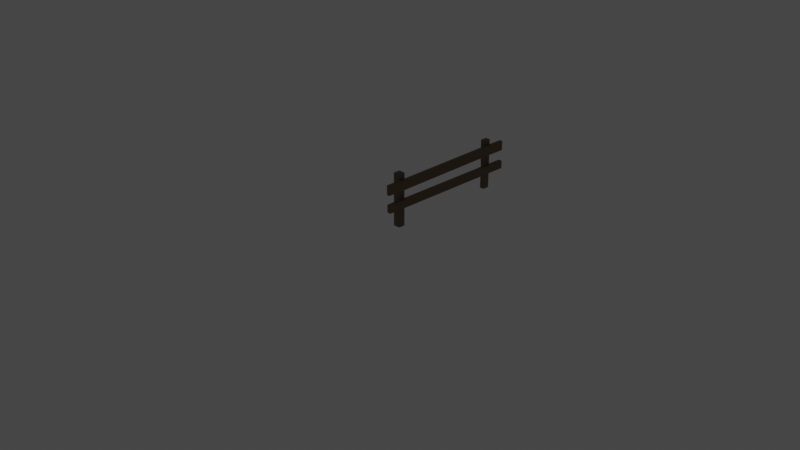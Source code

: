 # Source: objects.blend  (saved by Blender 2.80.75; exported with 4.5.12 LTS)
import bpy
from mathutils import Matrix  # noqa: F401  (used for matrix-valued properties, if any)

bpy.ops.wm.read_factory_settings(use_empty=True)
scene = bpy.context.scene
scene.name = 'Scene'

# ---- collections
col_collection = bpy.data.collections.new('Collection'); scene.collection.children.link(col_collection)
col_slime = bpy.data.collections.new('Slime'); scene.collection.children.link(col_slime)
col_neko = bpy.data.collections.new('Neko'); scene.collection.children.link(col_neko)
col_trees = bpy.data.collections.new('Trees'); scene.collection.children.link(col_trees)
col_heart = bpy.data.collections.new('Heart'); scene.collection.children.link(col_heart)
col_fence = bpy.data.collections.new('Fence'); scene.collection.children.link(col_fence)

# ---- materials (node trees are filled in below, after node groups)
mat_material_002 = bpy.data.materials.new('Material.002')
mat_material_002.use_transparent_shadow = False
mat_material_003 = bpy.data.materials.new('Material.003')
mat_material_003.use_transparent_shadow = False
mat_material = bpy.data.materials.new('Material')
mat_material.surface_render_method = 'BLENDED'
mat_material.blend_method = 'BLEND'
mat_material.alpha_threshold = 0.0
mat_material.use_transparent_shadow = False
mat_material.line_color = (0.0, 0.0, 0.0, 1.0)
mat_cat = bpy.data.materials.new('Cat')
mat_cat.use_transparent_shadow = False
mat_catears = bpy.data.materials.new('CatEars')
mat_catears.use_transparent_shadow = False
mat_cateyes = bpy.data.materials.new('CatEyes')
mat_cateyes.use_transparent_shadow = False
mat_spruce = bpy.data.materials.new('Spruce')
mat_spruce.use_transparent_shadow = False
mat_sprucewood = bpy.data.materials.new('SpruceWood')
mat_sprucewood.use_transparent_shadow = False
mat_heart = bpy.data.materials.new('Heart')
mat_heart.surface_render_method = 'BLENDED'
mat_heart.blend_method = 'BLEND'
mat_heart.use_transparent_shadow = False
mat_fence = bpy.data.materials.new('Fence')
mat_fence.use_transparent_shadow = False

# ---- material node trees
mat_material_002.use_nodes = True; mat_material_002.node_tree.nodes.clear()
_N = mat_material_002.node_tree.nodes; _L = mat_material_002.node_tree.links
n0 = _N.new('ShaderNodeOutputMaterial'); n0.name = 'Material Output'; n0.location = (300, 300)
n1 = _N.new('ShaderNodeBsdfPrincipled'); n1.name = 'Principled BSDF'; n1.location = (10, 300)
n1.distribution = 'GGX'
n1.subsurface_method = 'BURLEY'
n1.inputs[0].default_value = (0.0, 0.1523, 0.0008848, 1.0)
n1.inputs[3].default_value = 1.45
n1.inputs[27].default_value = (0.0, 0.0, 0.0, 1.0)
n1.inputs[28].default_value = 1.0
_L.new(n1.outputs[0], n0.inputs[0])
n0.is_active_output = True
mat_material_003.use_nodes = True; mat_material_003.node_tree.nodes.clear()
_N = mat_material_003.node_tree.nodes; _L = mat_material_003.node_tree.links
n0 = _N.new('ShaderNodeOutputMaterial'); n0.name = 'Material Output'; n0.location = (300, 300)
n1 = _N.new('ShaderNodeBsdfPrincipled'); n1.name = 'Principled BSDF'; n1.location = (10, 300)
n1.distribution = 'GGX'
n1.subsurface_method = 'BURLEY'
n1.inputs[0].default_value = (0.0, 0.0, 0.0, 1.0)
n1.inputs[3].default_value = 1.45
n1.inputs[27].default_value = (0.0, 0.0, 0.0, 1.0)
n1.inputs[28].default_value = 1.0
_L.new(n1.outputs[0], n0.inputs[0])
n0.is_active_output = True
mat_material.use_nodes = True; mat_material.node_tree.nodes.clear()
_N = mat_material.node_tree.nodes; _L = mat_material.node_tree.links
n0 = _N.new('ShaderNodeOutputMaterial'); n0.name = 'Material Output'; n0.location = (300, 300)
n1 = _N.new('ShaderNodeBsdfPrincipled'); n1.name = 'Principled BSDF'; n1.location = (10, 300)
n1.distribution = 'GGX'
n1.subsurface_method = 'BURLEY'
n1.inputs[0].default_value = (0.03369, 0.477, 0.02133, 1.0)
n1.inputs[2].default_value = 0.4
n1.inputs[3].default_value = 1.45
n1.inputs[4].default_value = 0.32
n1.inputs[27].default_value = (0.0, 0.0, 0.0, 1.0)
n1.inputs[28].default_value = 1.0
_L.new(n1.outputs[0], n0.inputs[0])
n0.is_active_output = True
mat_cat.use_nodes = True; mat_cat.node_tree.nodes.clear()
_N = mat_cat.node_tree.nodes; _L = mat_cat.node_tree.links
n0 = _N.new('ShaderNodeOutputMaterial'); n0.name = 'Material Output'; n0.location = (300, 300)
n1 = _N.new('ShaderNodeBsdfPrincipled'); n1.name = 'Principled BSDF'; n1.location = (10, 300)
n1.distribution = 'GGX'
n1.subsurface_method = 'BURLEY'
n1.inputs[0].default_value = (1.0, 1.0, 1.0, 1.0)
n1.inputs[3].default_value = 1.45
n1.inputs[27].default_value = (0.0, 0.0, 0.0, 1.0)
n1.inputs[28].default_value = 1.0
_L.new(n1.outputs[0], n0.inputs[0])
n0.is_active_output = True
mat_catears.use_nodes = True; mat_catears.node_tree.nodes.clear()
_N = mat_catears.node_tree.nodes; _L = mat_catears.node_tree.links
n0 = _N.new('ShaderNodeOutputMaterial'); n0.name = 'Material Output'; n0.location = (300, 300)
n1 = _N.new('ShaderNodeBsdfPrincipled'); n1.name = 'Principled BSDF'; n1.location = (10, 300)
n1.distribution = 'GGX'
n1.subsurface_method = 'BURLEY'
n1.inputs[0].default_value = (0.7388, 0.05864, 0.8, 1.0)
n1.inputs[3].default_value = 1.45
n1.inputs[27].default_value = (0.0, 0.0, 0.0, 1.0)
n1.inputs[28].default_value = 1.0
_L.new(n1.outputs[0], n0.inputs[0])
n0.is_active_output = True
mat_cateyes.use_nodes = True; mat_cateyes.node_tree.nodes.clear()
_N = mat_cateyes.node_tree.nodes; _L = mat_cateyes.node_tree.links
n0 = _N.new('ShaderNodeOutputMaterial'); n0.name = 'Material Output'; n0.location = (300, 300)
n1 = _N.new('ShaderNodeBsdfPrincipled'); n1.name = 'Principled BSDF'; n1.location = (10, 300)
n1.distribution = 'GGX'
n1.subsurface_method = 'BURLEY'
n1.inputs[0].default_value = (0.002776, 0.001151, 0.04696, 1.0)
n1.inputs[3].default_value = 1.45
n1.inputs[27].default_value = (0.0, 0.0, 0.0, 1.0)
n1.inputs[28].default_value = 1.0
_L.new(n1.outputs[0], n0.inputs[0])
n0.is_active_output = True
mat_spruce.use_nodes = True; mat_spruce.node_tree.nodes.clear()
_N = mat_spruce.node_tree.nodes; _L = mat_spruce.node_tree.links
n0 = _N.new('ShaderNodeOutputMaterial'); n0.name = 'Material Output'; n0.location = (300, 300)
n1 = _N.new('ShaderNodeBsdfPrincipled'); n1.name = 'Principled BSDF'; n1.location = (10, 300)
n1.distribution = 'GGX'
n1.subsurface_method = 'BURLEY'
n1.inputs[0].default_value = (0.04598, 0.2019, 0.03456, 1.0)
n1.inputs[3].default_value = 1.45
n1.inputs[27].default_value = (0.0, 0.0, 0.0, 1.0)
n1.inputs[28].default_value = 1.0
_L.new(n1.outputs[0], n0.inputs[0])
n0.is_active_output = True
mat_sprucewood.use_nodes = True; mat_sprucewood.node_tree.nodes.clear()
_N = mat_sprucewood.node_tree.nodes; _L = mat_sprucewood.node_tree.links
n0 = _N.new('ShaderNodeOutputMaterial'); n0.name = 'Material Output'; n0.location = (300, 300)
n1 = _N.new('ShaderNodeBsdfPrincipled'); n1.name = 'Principled BSDF'; n1.location = (10, 300)
n1.distribution = 'GGX'
n1.subsurface_method = 'BURLEY'
n1.inputs[0].default_value = (0.06372, 0.03229, 0.008748, 1.0)
n1.inputs[3].default_value = 1.45
n1.inputs[27].default_value = (0.0, 0.0, 0.0, 1.0)
n1.inputs[28].default_value = 1.0
_L.new(n1.outputs[0], n0.inputs[0])
n0.is_active_output = True
mat_heart.use_nodes = True; mat_heart.node_tree.nodes.clear()
_N = mat_heart.node_tree.nodes; _L = mat_heart.node_tree.links
n0 = _N.new('ShaderNodeOutputMaterial'); n0.name = 'Material Output'; n0.location = (300, 300)
n1 = _N.new('ShaderNodeBsdfPrincipled'); n1.name = 'Principled BSDF'; n1.location = (10, 300)
n1.distribution = 'GGX'
n1.subsurface_method = 'BURLEY'
n1.inputs[0].default_value = (0.8, 0.0, 0.01682, 1.0)
n1.inputs[1].default_value = 0.5
n1.inputs[3].default_value = 1.45
n1.inputs[4].default_value = 0.8
n1.inputs[27].default_value = (0.0, 0.0, 0.0, 1.0)
n1.inputs[28].default_value = 1.0
_L.new(n1.outputs[0], n0.inputs[0])
n0.is_active_output = True
mat_fence.use_nodes = True; mat_fence.node_tree.nodes.clear()
_N = mat_fence.node_tree.nodes; _L = mat_fence.node_tree.links
n0 = _N.new('ShaderNodeOutputMaterial'); n0.name = 'Material Output'; n0.location = (300, 300)
n1 = _N.new('ShaderNodeBsdfPrincipled'); n1.name = 'Principled BSDF'; n1.location = (10, 300)
n1.distribution = 'GGX'
n1.subsurface_method = 'BURLEY'
n1.inputs[0].default_value = (0.1789, 0.115, 0.06426, 1.0)
n1.inputs[3].default_value = 1.45
n1.inputs[27].default_value = (0.0, 0.0, 0.0, 1.0)
n1.inputs[28].default_value = 1.0
_L.new(n1.outputs[0], n0.inputs[0])
n0.is_active_output = True

# ---- world
world_world = bpy.data.worlds.new('World'); scene.world = world_world
world_world.use_nodes = True; world_world.node_tree.nodes.clear()
_N = world_world.node_tree.nodes; _L = world_world.node_tree.links
n0 = _N.new('ShaderNodeOutputWorld'); n0.name = 'World Output'; n0.location = (300, 300)
n1 = _N.new('ShaderNodeBackground'); n1.name = 'Background'; n1.location = (10, 300)
n1.inputs[0].default_value = (0.05088, 0.05088, 0.05088, 1.0)
_L.new(n1.outputs[0], n0.inputs[0])
n0.is_active_output = True
world_world.color = (0.05088, 0.05088, 0.05088)
world_world.use_sun_shadow = False
world_world.sun_shadow_jitter_overblur = 0.0

# ---- cameras
cam_camera = bpy.data.cameras.new('Camera')
cam_camera.clip_end = 100.0
cam_camera.ortho_scale = 7.314

# ---- lights
light_light = bpy.data.lights.new('Light', 'POINT')
light_light.transmission_factor = 0.0
light_light.energy = 1000.0
light_light.shadow_soft_size = 0.1
light_light.shadow_maximum_resolution = 0.006
light_light.use_absolute_resolution = True

# ---- meshes
me_cube_001 = bpy.data.meshes.new('Cube.001')
me_cube_001.from_pydata([(0.08, 0.08, 0.08), (0.08, 0.08, -0.08), (0.08, -0.08, 0.08), (0.08, -0.08, -0.08), (-0.08, 0.08, 0.08), (-0.08, 0.08, -0.08), (-0.08, -0.08, 0.08), (-0.08, -0.08, -0.08), (0.08, 0.08, 0.0), (0.08, -0.08, 0.0), (0.08, 0.0, 0.08), (0.08, 0.0, -0.08), (0.08, 0.0, 0.0), (0.08, -0.04, 0.08), (0.08, 0.08, 0.04), (0.08, -0.08, 0.04), (0.08, 0.04, 0.08), (0.08, -0.04, 0.0), (0.08, 0.04, 0.0), (0.08, 0.0, 0.04), (0.08, 0.04, 0.04), (0.08, -0.04, 0.04), (0.08, 0.08, 0.02), (0.08, -0.08, 0.02), (0.08, -0.06, 0.0), (0.08, 0.02, 0.0), (0.08, 0.0, 0.02), (0.08, -0.02, 0.0), (0.08, 0.06, 0.0), (0.08, 0.02, 0.04), (0.08, 0.06, 0.04), (0.08, 0.04, 0.02), (0.08, -0.06, 0.04), (0.08, -0.02, 0.04), (0.08, -0.04, 0.02), (0.08, -0.02, 0.02), (0.08, -0.06, 0.02), (0.08, 0.06, 0.02), (0.08, 0.02, 0.02)], [], [(0, 4, 6, 2, 13, 10, 16), (3, 9, 23, 15, 2, 6, 7), (7, 6, 4, 5), (5, 1, 11, 3, 7), (21, 13, 2, 15, 32), (5, 4, 0, 14, 22, 8, 1), (11, 12, 27, 17, 24, 9, 3), (1, 8, 28, 18, 25, 12, 11), (20, 16, 10, 19, 29), (38, 29, 19, 26), (37, 30, 20, 31), (14, 0, 16, 20, 30), (36, 32, 15, 23), (35, 33, 21, 34), (19, 10, 13, 21, 33), (27, 35, 34, 17), (12, 26, 35, 27), (26, 19, 33, 35), (24, 36, 23, 9), (17, 34, 36, 24), (34, 21, 32, 36), (28, 37, 31, 18), (8, 22, 37, 28), (22, 14, 30, 37), (25, 38, 26, 12), (18, 31, 38, 25), (31, 20, 29, 38)])
me_cube_001.polygons.foreach_set('material_index', [0, 0, 0, 0, 0, 0, 0, 0, 0, 0, 1, 0, 0, 1, 0, 1, 0, 0, 0, 1, 1, 1, 0, 0, 0, 1, 1])
_uv = me_cube_001.uv_layers.new(name='UVMap')
_uv.uv.foreach_set('vector', [0.375, 0.0, 0.625, 0.0, 0.625, 0.25, 0.375, 0.25, 0.375, 0.1875, 0.375, 0.125, 0.375, 0.0625, 0.375, 0.25, 0.5, 0.25, 0.5312, 0.25, 0.5625, 0.25, 0.625, 0.25, 0.625, 0.5, 0.375, 0.5, 0.375, 0.5, 0.625, 0.5, 0.625, 0.75, 0.375, 0.75, 0.375, 0.75, 0.625, 0.75, 0.625, 0.875, 0.625, 1.0, 0.375, 1.0, 0.3125, 0.6875, 0.375, 0.6875, 0.375, 0.75, 0.3125, 0.75, 0.3125, 0.7188, 0.625, 0.5, 0.875, 0.5, 0.875, 0.75, 0.8125, 0.75, 0.7812, 0.75, 0.75, 0.75, 0.625, 0.75, 0.125, 0.625, 0.25, 0.625, 0.25, 0.6562, 0.25, 0.6875, 0.25, 0.7188, 0.25, 0.75, 0.125, 0.75, 0.125, 0.5, 0.25, 0.5, 0.25, 0.5312, 0.25, 0.5625, 0.25, 0.5938, 0.25, 0.625, 0.125, 0.625, 0.3125, 0.5625, 0.375, 0.5625, 0.375, 0.625, 0.3125, 0.625, 0.3125, 0.5938, 0.2812, 0.5938, 0.3125, 0.5938, 0.3125, 0.625, 0.2812, 0.625, 0.2812, 0.5312, 0.3125, 0.5312, 0.3125, 0.5625, 0.2812, 0.5625, 0.3125, 0.5, 0.375, 0.5, 0.375, 0.5625, 0.3125, 0.5625, 0.3125, 0.5312, 0.2812, 0.7188, 0.3125, 0.7188, 0.3125, 0.75, 0.2812, 0.75, 0.2812, 0.6562, 0.3125, 0.6562, 0.3125, 0.6875, 0.2812, 0.6875, 0.3125, 0.625, 0.375, 0.625, 0.375, 0.6875, 0.3125, 0.6875, 0.3125, 0.6562, 0.25, 0.6562, 0.2812, 0.6562, 0.2812, 0.6875, 0.25, 0.6875, 0.25, 0.625, 0.2812, 0.625, 0.2812, 0.6562, 0.25, 0.6562, 0.2812, 0.625, 0.3125, 0.625, 0.3125, 0.6562, 0.2812, 0.6562, 0.25, 0.7188, 0.2812, 0.7188, 0.2812, 0.75, 0.25, 0.75, 0.25, 0.6875, 0.2812, 0.6875, 0.2812, 0.7188, 0.25, 0.7188, 0.2812, 0.6875, 0.3125, 0.6875, 0.3125, 0.7188, 0.2812, 0.7188, 0.25, 0.5312, 0.2812, 0.5312, 0.2812, 0.5625, 0.25, 0.5625, 0.25, 0.5, 0.2812, 0.5, 0.2812, 0.5312, 0.25, 0.5312, 0.2812, 0.5, 0.3125, 0.5, 0.3125, 0.5312, 0.2812, 0.5312, 0.25, 0.5938, 0.2812, 0.5938, 0.2812, 0.625, 0.25, 0.625, 0.25, 0.5625, 0.2812, 0.5625, 0.2812, 0.5938, 0.25, 0.5938, 0.2812, 0.5625, 0.3125, 0.5625, 0.3125, 0.5938, 0.2812, 0.5938])
me_cube_001.materials.append(mat_material_002)
me_cube_001.materials.append(mat_material_003)
me_cube_001.use_remesh_preserve_volume = False
me_cube_001.use_remesh_preserve_attributes = False
me_cube_001.use_mirror_vertex_groups = False
me_cube_001.update()
me_cube = bpy.data.meshes.new('Cube')
me_cube.from_pydata([(0.1, 0.1, 0.1), (0.1, 0.1, -0.1), (0.1, -0.1, 0.1), (0.1, -0.1, -0.1), (-0.1, 0.1, 0.1), (-0.1, 0.1, -0.1), (-0.1, -0.1, 0.1), (-0.1, -0.1, -0.1)], [], [(0, 4, 6, 2), (3, 2, 6, 7), (7, 6, 4, 5), (5, 1, 3, 7), (1, 0, 2, 3), (5, 4, 0, 1)])
_uv = me_cube.uv_layers.new(name='UVMap')
_uv.uv.foreach_set('vector', [0.375, 0.0, 0.625, 0.0, 0.625, 0.25, 0.375, 0.25, 0.375, 0.25, 0.625, 0.25, 0.625, 0.5, 0.375, 0.5, 0.375, 0.5, 0.625, 0.5, 0.625, 0.75, 0.375, 0.75, 0.375, 0.75, 0.625, 0.75, 0.625, 1.0, 0.375, 1.0, 0.125, 0.5, 0.375, 0.5, 0.375, 0.75, 0.125, 0.75, 0.625, 0.5, 0.875, 0.5, 0.875, 0.75, 0.625, 0.75])
me_cube.materials.append(mat_material)
me_cube.use_remesh_preserve_volume = False
me_cube.use_remesh_preserve_attributes = False
me_cube.use_mirror_vertex_groups = False
me_cube.update()
me_cube_002 = bpy.data.meshes.new('Cube.002')
me_cube_002.from_pydata([(-0.2, -0.2, 0.0), (-0.2, -0.2, 0.3567), (-0.2, 0.0, 0.0), (-0.2, 0.0, 0.3567), (0.2, -0.2, 0.0), (0.2, -0.2, 0.3567), (0.2, 0.0, 0.0), (0.2, 0.0, 0.3567), (-0.2, -0.17, 0.0), (-0.2, -0.1712, 0.3567), (0.2, -0.17, 0.0), (0.2, -0.1697, 0.3567), (-0.2, -0.04253, 0.3567), (0.2, -0.04253, 0.0), (-0.2, -0.04253, 0.0), (0.2, -0.04318, 0.3567), (-0.2, -0.2, 0.2531), (-0.2, 0.0, 0.2531), (0.2, 0.0, 0.2531), (0.2, -0.2, 0.2531), (0.2, -0.17, 0.2531), (-0.2, -0.17, 0.2531), (0.2, -0.04253, 0.2531), (-0.2, -0.04253, 0.2531), (-0.2, 0.0, 0.1487), (0.2, 0.0, 0.1487), (0.2, -0.2, 0.1487), (0.2, -0.17, 0.1487), (-0.2, -0.17, 0.1487), (0.2, -0.04253, 0.1487), (-0.2, -0.04253, 0.1487), (-0.2, -0.2, 0.1487), (0.06, 0.0, 0.0), (0.06, 0.0, 0.3567), (0.06, -0.2, 0.0), (0.09002, -0.2, 0.3567), (0.07013, -0.1712, 0.3567), (0.06, -0.17, 0.0), (0.06, -0.04253, 0.0), (0.09002, -0.04293, 0.3567), (0.06, -0.2, 0.2531), (0.06, 0.0, 0.2531), (0.06, 0.0, 0.1487), (0.06, -0.2, 0.1487), (-0.2, -0.07102, 0.0), (0.2, -0.07182, 0.3567), (-0.2, -0.07128, 0.3567), (0.2, -0.07102, 0.0), (-0.2, -0.07102, 0.2531), (0.2, -0.07102, 0.2531), (0.2, -0.07102, 0.1487), (-0.2, -0.07102, 0.1487), (0.06, -0.07102, 0.0), (0.07013, -0.07168, 0.3567), (0.2, -0.1213, 0.4659), (0.2, -0.1212, 0.4358), (-0.451, 0.0, 0.164), (-0.451, 0.0, 0.01535), (-0.451, -0.04253, 0.01535), (-0.451, -0.04253, 0.164), (-0.7112, 0.0, 0.1487), (-0.7112, 0.0, 0.0), (-0.7112, -0.04253, 0.0), (-0.7112, -0.04253, 0.1487), (-0.9044, 0.0, 0.1989), (-0.9044, 0.0, 0.05025), (-0.9044, -0.04253, 0.05025), (-0.9044, -0.04253, 0.1989)], [], [(23, 12, 3, 17), (41, 33, 7, 18), (20, 11, 5, 19), (40, 35, 1, 16), (37, 10, 4, 34), (36, 9, 1, 35), (53, 46, 9, 36), (52, 47, 10, 37), (49, 45, 11, 20), (16, 1, 9, 21), (18, 7, 15, 22), (32, 6, 13, 38), (33, 3, 12, 39), (48, 46, 12, 23), (51, 48, 23, 30), (25, 18, 22, 29), (31, 16, 21, 28), (50, 49, 20, 27), (43, 40, 16, 31), (27, 20, 19, 26), (42, 41, 18, 25), (30, 23, 17, 24), (14, 30, 59, 58), (32, 42, 25, 6), (10, 27, 26, 4), (34, 43, 31, 0), (47, 50, 27, 10), (0, 31, 28, 8), (6, 25, 29, 13), (44, 51, 30, 14), (4, 26, 43, 34), (2, 24, 42, 32), (24, 17, 41, 42), (26, 19, 40, 43), (7, 33, 39, 15), (2, 32, 38, 14), (44, 52, 37, 8), (45, 53, 36, 11), (11, 36, 35, 5), (8, 37, 34, 0), (19, 5, 35, 40), (17, 3, 33, 41), (15, 39, 53, 45), (14, 38, 52, 44), (8, 28, 51, 44), (13, 29, 50, 47), (29, 22, 49, 50), (28, 21, 48, 51), (21, 9, 46, 48), (22, 15, 45, 49), (38, 13, 47, 52), (39, 12, 46, 53), (11, 45, 55), (15, 39, 54), (54, 5, 35), (55, 11, 5, 54), (15, 54, 55, 45), (53, 54, 39), (36, 54, 53), (36, 54, 35), (58, 59, 63, 62), (24, 2, 57, 56), (30, 24, 56, 59), (2, 14, 58, 57), (63, 60, 64, 67), (56, 57, 61, 60), (59, 56, 60, 63), (57, 58, 62, 61), (66, 67, 64, 65), (61, 62, 66, 65), (62, 63, 67, 66), (60, 61, 65, 64)])
me_cube_002.polygons.foreach_set('material_index', [0, 0, 0, 0, 0, 0, 0, 0, 0, 0, 0, 0, 0, 0, 0, 0, 0, 2, 0, 0, 0, 0, 0, 0, 0, 0, 0, 0, 0, 0, 0, 0, 0, 0, 0, 0, 0, 0, 0, 0, 0, 0, 0, 0, 0, 0, 0, 0, 0, 0, 0, 0, 1, 0, 0, 0, 0, 0, 0, 0, 0, 0, 0, 0, 0, 0, 0, 0, 0, 0, 0, 0])
_uv = me_cube_002.uv_layers.new(name='UVMap')
_uv.uv.foreach_set('vector', [0.575, 0.1968, 0.625, 0.1968, 0.625, 0.25, 0.575, 0.25, 0.575, 0.4125, 0.625, 0.4125, 0.625, 0.5, 0.575, 0.5, 0.575, 0.7125, 0.625, 0.7125, 0.625, 0.75, 0.575, 0.75, 0.575, 0.8375, 0.625, 0.8375, 0.625, 1.0, 0.575, 1.0, 0.2875, 0.7125, 0.375, 0.7125, 0.375, 0.75, 0.2875, 0.75, 0.7125, 0.7125, 0.875, 0.7125, 0.875, 0.75, 0.7125, 0.75, 0.7125, 0.5888, 0.875, 0.5888, 0.875, 0.7125, 0.7125, 0.7125, 0.2875, 0.5888, 0.375, 0.5888, 0.375, 0.7125, 0.2875, 0.7125, 0.575, 0.5888, 0.625, 0.5888, 0.625, 0.7125, 0.575, 0.7125, 0.575, 0.0, 0.625, 0.0, 0.625, 0.0375, 0.575, 0.0375, 0.575, 0.5, 0.625, 0.5, 0.625, 0.5532, 0.575, 0.5532, 0.2875, 0.5, 0.375, 0.5, 0.375, 0.5532, 0.2875, 0.5532, 0.7125, 0.5, 0.875, 0.5, 0.875, 0.5532, 0.7125, 0.5532, 0.575, 0.1612, 0.625, 0.1612, 0.625, 0.1968, 0.575, 0.1968, 0.495, 0.1612, 0.575, 0.1612, 0.575, 0.1968, 0.495, 0.1968, 0.495, 0.5, 0.575, 0.5, 0.575, 0.5532, 0.495, 0.5532, 0.495, 0.0, 0.575, 0.0, 0.575, 0.0375, 0.495, 0.0375, 0.495, 0.5888, 0.575, 0.5888, 0.575, 0.7125, 0.495, 0.7125, 0.495, 0.8375, 0.575, 0.8375, 0.575, 1.0, 0.495, 1.0, 0.495, 0.7125, 0.575, 0.7125, 0.575, 0.75, 0.495, 0.75, 0.495, 0.4125, 0.575, 0.4125, 0.575, 0.5, 0.495, 0.5, 0.495, 0.1968, 0.575, 0.1968, 0.575, 0.25, 0.495, 0.25, 0.375, 0.1968, 0.495, 0.1968, 0.495, 0.1968, 0.375, 0.1968, 0.375, 0.4125, 0.495, 0.4125, 0.495, 0.5, 0.375, 0.5, 0.375, 0.7125, 0.495, 0.7125, 0.495, 0.75, 0.375, 0.75, 0.375, 0.8375, 0.495, 0.8375, 0.495, 1.0, 0.375, 1.0, 0.375, 0.5888, 0.495, 0.5888, 0.495, 0.7125, 0.375, 0.7125, 0.375, 0.0, 0.495, 0.0, 0.495, 0.0375, 0.375, 0.0375, 0.375, 0.5, 0.495, 0.5, 0.495, 0.5532, 0.375, 0.5532, 0.375, 0.1612, 0.495, 0.1612, 0.495, 0.1968, 0.375, 0.1968, 0.375, 0.75, 0.495, 0.75, 0.495, 0.8375, 0.375, 0.8375, 0.375, 0.25, 0.495, 0.25, 0.495, 0.4125, 0.375, 0.4125, 0.495, 0.25, 0.575, 0.25, 0.575, 0.4125, 0.495, 0.4125, 0.495, 0.75, 0.575, 0.75, 0.575, 0.8375, 0.495, 0.8375, 0.625, 0.5, 0.7125, 0.5, 0.7125, 0.5532, 0.625, 0.5532, 0.125, 0.5, 0.2875, 0.5, 0.2875, 0.5532, 0.125, 0.5532, 0.125, 0.5888, 0.2875, 0.5888, 0.2875, 0.7125, 0.125, 0.7125, 0.625, 0.5888, 0.7125, 0.5888, 0.7125, 0.7125, 0.625, 0.7125, 0.625, 0.7125, 0.7125, 0.7125, 0.7125, 0.75, 0.625, 0.75, 0.125, 0.7125, 0.2875, 0.7125, 0.2875, 0.75, 0.125, 0.75, 0.575, 0.75, 0.625, 0.75, 0.625, 0.8375, 0.575, 0.8375, 0.575, 0.25, 0.625, 0.25, 0.625, 0.4125, 0.575, 0.4125, 0.625, 0.5532, 0.7125, 0.5532, 0.7125, 0.5888, 0.625, 0.5888, 0.125, 0.5532, 0.2875, 0.5532, 0.2875, 0.5888, 0.125, 0.5888, 0.375, 0.0375, 0.495, 0.0375, 0.495, 0.1612, 0.375, 0.1612, 0.375, 0.5532, 0.495, 0.5532, 0.495, 0.5888, 0.375, 0.5888, 0.495, 0.5532, 0.575, 0.5532, 0.575, 0.5888, 0.495, 0.5888, 0.495, 0.0375, 0.575, 0.0375, 0.575, 0.1612, 0.495, 0.1612, 0.575, 0.0375, 0.625, 0.0375, 0.625, 0.1612, 0.575, 0.1612, 0.575, 0.5532, 0.625, 0.5532, 0.625, 0.5888, 0.575, 0.5888, 0.2875, 0.5532, 0.375, 0.5532, 0.375, 0.5888, 0.2875, 0.5888, 0.7125, 0.5532, 0.875, 0.5532, 0.875, 0.5888, 0.7125, 0.5888, 0.625, 0.7125, 0.625, 0.5888, 0.625, 0.7125, 0.625, 0.5532, 0.7125, 0.5532, 0.0, 0.0, 0.0, 0.0, 0.0, 0.0, 0.0, 0.0, 0.0, 0.0, 0.0, 0.0, 0.0, 0.0, 0.0, 0.0, 0.0, 0.0, 0.0, 0.0, 0.0, 0.0, 0.0, 0.0, 0.7125, 0.5888, 0.0, 0.0, 0.7125, 0.5532, 0.7125, 0.7125, 0.0, 0.0, 0.7125, 0.5888, 0.0, 0.0, 0.0, 0.0, 0.0, 0.0, 0.375, 0.1968, 0.495, 0.1968, 0.495, 0.1968, 0.375, 0.1968, 0.495, 0.25, 0.375, 0.25, 0.375, 0.25, 0.495, 0.25, 0.495, 0.1968, 0.495, 0.25, 0.495, 0.25, 0.495, 0.1968, 0.125, 0.5, 0.125, 0.5532, 0.125, 0.5532, 0.125, 0.5, 0.495, 0.1968, 0.495, 0.25, 0.495, 0.25, 0.495, 0.1968, 0.495, 0.25, 0.375, 0.25, 0.375, 0.25, 0.495, 0.25, 0.495, 0.1968, 0.495, 0.25, 0.495, 0.25, 0.495, 0.1968, 0.125, 0.5, 0.125, 0.5532, 0.125, 0.5532, 0.125, 0.5, 0.375, 0.1968, 0.495, 0.1968, 0.495, 0.25, 0.375, 0.25, 0.125, 0.5, 0.125, 0.5532, 0.125, 0.5532, 0.125, 0.5, 0.375, 0.1968, 0.495, 0.1968, 0.495, 0.1968, 0.375, 0.1968, 0.495, 0.25, 0.375, 0.25, 0.375, 0.25, 0.495, 0.25])
me_cube_002.materials.append(mat_cat)
me_cube_002.materials.append(mat_catears)
me_cube_002.materials.append(mat_cateyes)
me_cube_002.use_remesh_preserve_volume = False
me_cube_002.use_remesh_preserve_attributes = False
me_cube_002.use_mirror_vertex_groups = False
me_cube_002.update()
me_cube_003 = bpy.data.meshes.new('Cube.003')
me_cube_003.from_pydata([(-1.0, -1.0, -1.0), (-1.0, 1.0, -1.0), (1.0, -1.0, -1.0), (1.0, 1.0, -1.0), (-1.0, -1.0, 1.261), (-1.0, 1.0, 1.261), (1.0, 1.0, 1.261), (1.0, -1.0, 1.261), (-1.0, -1.0, 5.56), (-1.0, 1.0, 5.56), (1.0, 1.0, 5.56), (1.0, -1.0, 5.56), (-1.0, -1.0, 5.855), (-1.0, 1.0, 5.855), (1.0, 1.0, 5.855), (1.0, -1.0, 5.855), (1.37, -4.977, 0.6257), (-2.308, -4.977, 0.6257), (-5.122, -1.979, 0.6257), (-5.122, 1.699, 0.6257), (-2.308, 5.225, 0.6257), (1.37, 5.225, 0.6257), (5.441, 1.699, 0.6257), (5.441, -1.979, 0.6257), (-1.0, -1.0, 7.662), (-1.0, 1.0, 7.662), (1.0, 1.0, 7.662), (1.0, -1.0, 7.662), (-1.059, 3.156, 4.035), (0.853, 3.156, 4.035), (-0.6685, -0.6685, 9.932), (-0.6685, 0.6685, 9.932), (-3.436, -1.133, 4.035), (-3.436, 0.7787, 4.035), (0.6685, 0.6685, 9.932), (0.6685, -0.6685, 9.932), (-1.059, -3.057, 4.035), (0.853, -3.057, 4.035), (1.0, -1.0, 8.026), (1.0, 1.0, 8.026), (3.068, 0.7787, 4.035), (3.068, -1.133, 4.035), (-1.0, 1.0, 8.026), (-1.0, -1.0, 8.026), (-2.149, 0.7805, 6.628), (-2.149, -0.8337, 6.628), (2.159, -0.8337, 6.628), (2.159, 0.7805, 6.628), (0.808, 1.943, 6.628), (-0.8061, 1.943, 6.628), (0.808, -2.219, 6.628), (-0.8061, -2.219, 6.628), (0.0, 0.0, 13.86)], [(6, 10), (11, 7), (4, 8), (9, 5), (12, 24), (25, 13), (15, 27), (26, 14), (42, 31), (34, 39), (43, 30), (35, 38)], [(2, 3, 6, 7), (1, 0, 4, 5), (1, 3, 2, 0), (7, 6, 22, 23), (7, 4, 0, 2), (3, 1, 5, 6), (9, 8, 12, 13), (8, 17, 16, 11), (23, 16, 7), (22, 21, 10), (8, 11, 15, 12), (10, 9, 13, 14), (11, 10, 14, 15), (22, 6, 21), (19, 20, 5), (4, 7, 16, 17), (18, 4, 17), (16, 23, 11), (9, 19, 18, 8), (5, 4, 18, 19), (18, 17, 8), (10, 21, 20, 9), (19, 9, 20), (6, 5, 20, 21), (11, 23, 22, 10), (14, 13, 28, 29), (25, 33, 32, 24), (33, 25, 28), (26, 29, 28, 25), (41, 27, 37), (13, 12, 32, 33), (27, 41, 40, 26), (29, 26, 40), (24, 32, 36), (13, 33, 28), (12, 15, 37, 36), (12, 36, 32), (15, 41, 37), (15, 14, 40, 41), (24, 36, 37, 27), (14, 29, 40), (24, 27, 38, 43), (26, 25, 42, 39), (27, 26, 39, 38), (25, 24, 43, 42), (43, 38, 50, 51), (39, 42, 49, 48), (38, 39, 47, 46), (42, 43, 45, 44), (43, 51, 45), (38, 46, 50), (39, 48, 47), (42, 44, 49), (31, 44, 45, 30), (45, 51, 30), (30, 51, 50, 35), (50, 46, 35), (35, 46, 47, 34), (47, 48, 34), (34, 48, 49, 31), (44, 31, 49), (34, 31, 52), (30, 35, 52), (31, 30, 52), (35, 34, 52)])
me_cube_003.polygons.foreach_set('material_index', [1, 1, 0, 0, 1, 1, 0, 0, 0, 0, 0, 0, 0, 0, 0, 0, 0, 0, 0, 0, 0, 0, 0, 0, 0, 0, 0, 0, 0, 0, 0, 0, 0, 0, 0, 0, 0, 0, 0, 0, 0, 0, 0, 0, 0, 0, 0, 0, 0, 0, 0, 0, 0, 0, 0, 0, 0, 0, 0, 0, 0, 0, 0, 0, 0])
_uv = me_cube_003.uv_layers.new(name='UVMap')
_uv.uv.foreach_set('vector', [0.375, 0.75, 0.375, 0.5, 0.625, 0.5, 0.625, 0.75, 0.125, 0.5, 0.125, 0.75, 0.625, 0.0, 0.625, 0.25, 0.125, 0.5, 0.375, 0.5, 0.375, 0.75, 0.125, 0.75, 0.625, 0.75, 0.625, 0.5, 0.625, 0.5, 0.625, 0.75, 0.625, 0.75, 0.625, 1.0, 0.125, 0.75, 0.375, 0.75, 0.375, 0.5, 0.125, 0.5, 0.625, 0.25, 0.625, 0.5, 0.625, 0.25, 0.625, 0.0, 0.625, 0.0, 0.625, 0.25, 0.625, 0.0, 0.625, 1.0, 0.625, 0.75, 0.625, 0.75, 0.625, 0.75, 0.625, 0.75, 0.625, 0.75, 0.625, 0.5, 0.625, 0.5, 0.625, 0.5, 0.625, 1.0, 0.625, 0.75, 0.625, 0.75, 0.625, 1.0, 0.625, 0.5, 0.625, 0.25, 0.625, 0.25, 0.625, 0.5, 0.625, 0.75, 0.625, 0.5, 0.625, 0.5, 0.625, 0.75, 0.625, 0.5, 0.625, 0.5, 0.625, 0.5, 0.625, 0.25, 0.625, 0.25, 0.625, 0.25, 0.625, 1.0, 0.625, 0.75, 0.625, 0.75, 0.625, 1.0, 0.625, 0.0, 0.625, 0.0, 0.625, 1.0, 0.625, 0.75, 0.625, 0.75, 0.625, 0.75, 0.625, 0.25, 0.625, 0.25, 0.625, 0.0, 0.625, 0.0, 0.625, 0.25, 0.625, 0.0, 0.625, 0.0, 0.625, 0.25, 0.625, 0.0, 0.625, 1.0, 0.625, 0.0, 0.625, 0.5, 0.625, 0.5, 0.625, 0.25, 0.625, 0.25, 0.625, 0.25, 0.625, 0.25, 0.625, 0.25, 0.625, 0.5, 0.625, 0.25, 0.625, 0.25, 0.625, 0.5, 0.625, 0.75, 0.625, 0.75, 0.625, 0.5, 0.625, 0.5, 0.625, 0.5, 0.625, 0.25, 0.625, 0.25, 0.625, 0.5, 0.0, 0.0, 0.625, 0.25, 0.625, 0.0, 0.0, 0.0, 0.625, 0.25, 0.0, 0.0, 0.625, 0.25, 0.0, 0.0, 0.625, 0.5, 0.625, 0.25, 0.0, 0.0, 0.625, 0.75, 0.0, 0.0, 0.625, 0.75, 0.625, 0.25, 0.625, 0.0, 0.625, 0.0, 0.625, 0.25, 0.0, 0.0, 0.625, 0.75, 0.625, 0.5, 0.0, 0.0, 0.625, 0.5, 0.0, 0.0, 0.625, 0.5, 0.0, 0.0, 0.625, 0.0, 0.625, 1.0, 0.625, 0.25, 0.625, 0.25, 0.625, 0.25, 0.625, 1.0, 0.625, 0.75, 0.625, 0.75, 0.625, 1.0, 0.625, 1.0, 0.625, 1.0, 0.625, 0.0, 0.625, 0.75, 0.625, 0.75, 0.625, 0.75, 0.625, 0.75, 0.625, 0.5, 0.625, 0.5, 0.625, 0.75, 0.0, 0.0, 0.625, 1.0, 0.625, 0.75, 0.0, 0.0, 0.625, 0.5, 0.625, 0.5, 0.625, 0.5, 0.0, 0.0, 0.0, 0.0, 0.0, 0.0, 0.0, 0.0, 0.0, 0.0, 0.0, 0.0, 0.0, 0.0, 0.0, 0.0, 0.0, 0.0, 0.0, 0.0, 0.0, 0.0, 0.0, 0.0, 0.0, 0.0, 0.0, 0.0, 0.0, 0.0, 0.0, 0.0, 0.0, 0.0, 0.0, 0.0, 0.0, 0.0, 0.0, 0.0, 0.0, 0.0, 0.0, 0.0, 0.0, 0.0, 0.0, 0.0, 0.0, 0.0, 0.0, 0.0, 0.0, 0.0, 0.0, 0.0, 0.0, 0.0, 0.0, 0.0, 0.0, 0.0, 0.0, 0.0, 0.0, 0.0, 0.0, 0.0, 0.0, 0.0, 0.0, 0.0, 0.0, 0.0, 0.0, 0.0, 0.0, 0.0, 0.0, 0.0, 0.0, 0.0, 0.0, 0.0, 0.0, 0.0, 0.0, 0.0, 0.0, 0.0, 0.0, 0.0, 0.0, 0.0, 0.0, 0.0, 0.0, 0.0, 0.0, 0.0, 0.0, 0.0, 0.0, 0.0, 0.0, 0.0, 0.0, 0.0, 0.0, 0.0, 0.0, 0.0, 0.0, 0.0, 0.0, 0.0, 0.0, 0.0, 0.0, 0.0, 0.0, 0.0, 0.0, 0.0, 0.0, 0.0, 0.0, 0.0, 0.0, 0.0, 0.0, 0.0, 0.0, 0.0, 0.0, 0.0, 0.0, 0.0, 0.0, 0.0, 0.0, 0.0, 0.0, 0.0, 0.0, 0.0, 0.0, 0.0, 0.0, 0.0, 0.0, 0.0, 0.0, 0.0, 0.0, 0.0, 0.0, 0.0, 0.0, 0.0, 0.0, 0.0, 0.0, 0.0, 0.0, 0.0, 0.0, 0.0])
me_cube_003.materials.append(mat_spruce)
me_cube_003.materials.append(mat_sprucewood)
me_cube_003.use_remesh_preserve_volume = False
me_cube_003.use_remesh_preserve_attributes = False
me_cube_003.use_mirror_vertex_groups = False
me_cube_003.update()
me_cube_005 = bpy.data.meshes.new('Cube.005')
me_cube_005.from_pydata([(-0.06, 0.0, 0.004289), (-0.06, -0.07071, 0.075), (-0.06, 0.07071, 0.075), (-0.06, 0.0, 0.1457), (0.04, 0.0, 0.004289), (0.04, -0.07071, 0.075), (0.04, 0.07071, 0.075), (0.04, 0.0, 0.1457), (-0.06, -0.07071, 0.075), (-0.06, 0.0, 0.1457), (0.04, 0.0, 0.1457), (0.04, -0.07071, 0.075), (-0.06, -0.1414, 0.1457), (-0.06, -0.07071, 0.2164), (0.04, -0.07071, 0.2164), (0.04, -0.1414, 0.1457), (-0.06, 0.07071, 0.2164), (-0.06, 0.1414, 0.1457), (0.04, 0.1414, 0.1457), (0.04, 0.07071, 0.2164)], [], [(0, 1, 3, 2), (7, 6, 18, 19), (6, 7, 5, 4), (4, 5, 1, 0), (2, 6, 4, 0), (7, 3, 9, 10), (9, 8, 12, 13), (5, 7, 10, 11), (3, 1, 8, 9), (1, 5, 11, 8), (14, 13, 12, 15), (8, 11, 15, 12), (10, 9, 13, 14), (11, 10, 14, 15), (17, 16, 19, 18), (6, 2, 17, 18), (3, 7, 19, 16), (2, 3, 16, 17)])
_uv = me_cube_005.uv_layers.new(name='UVMap')
_uv.uv.foreach_set('vector', [0.375, 0.0, 0.625, 0.0, 0.625, 0.25, 0.375, 0.25, 0.625, 0.5, 0.375, 0.5, 0.375, 0.5, 0.625, 0.5, 0.375, 0.5, 0.625, 0.5, 0.625, 0.75, 0.375, 0.75, 0.375, 0.75, 0.625, 0.75, 0.625, 1.0, 0.375, 1.0, 0.125, 0.5, 0.375, 0.5, 0.375, 0.75, 0.125, 0.75, 0.625, 0.5, 0.625, 0.25, 0.625, 0.25, 0.625, 0.5, 0.625, 0.25, 0.625, 0.0, 0.625, 0.0, 0.625, 0.25, 0.625, 0.75, 0.625, 0.5, 0.625, 0.5, 0.625, 0.75, 0.625, 0.25, 0.625, 0.0, 0.625, 0.0, 0.625, 0.25, 0.625, 1.0, 0.625, 0.75, 0.625, 0.75, 0.625, 1.0, 0.625, 0.5, 0.875, 0.5, 0.875, 0.75, 0.625, 0.75, 0.625, 1.0, 0.625, 0.75, 0.625, 0.75, 0.625, 1.0, 0.625, 0.5, 0.625, 0.25, 0.625, 0.25, 0.625, 0.5, 0.625, 0.75, 0.625, 0.5, 0.625, 0.5, 0.625, 0.75, 0.375, 0.25, 0.625, 0.25, 0.625, 0.5, 0.375, 0.5, 0.375, 0.5, 0.125, 0.5, 0.125, 0.5, 0.375, 0.5, 0.625, 0.25, 0.625, 0.5, 0.625, 0.5, 0.625, 0.25, 0.375, 0.25, 0.625, 0.25, 0.625, 0.25, 0.375, 0.25])
me_cube_005.materials.append(mat_heart)
me_cube_005.use_remesh_preserve_volume = False
me_cube_005.use_remesh_preserve_attributes = False
me_cube_005.use_mirror_vertex_groups = False
me_cube_005.update()
me_cube_004 = bpy.data.meshes.new('Cube.004')
me_cube_004.from_pydata([(-0.0375, -0.0375, -0.075), (-0.0375, -0.0375, 0.1473), (-0.0375, 0.0375, -0.075), (-0.0375, 0.0375, 0.1473), (0.0375, -0.0375, -0.075), (0.0375, -0.0375, 0.1473), (0.0375, 0.0375, -0.075), (0.0375, 0.0375, 0.1473), (-0.0375, -0.0375, 0.2341), (-0.0375, 0.0375, 0.2341), (0.0375, 0.0375, 0.2341), (0.0375, -0.0375, 0.2341), (-0.0375, -0.0375, 0.3399), (-0.0375, 0.0375, 0.3399), (0.0375, 0.0375, 0.3399), (0.0375, -0.0375, 0.3399), (-0.0375, -0.0375, 0.4463), (-0.0375, 0.0375, 0.4463), (0.0375, 0.0375, 0.4463), (0.0375, -0.0375, 0.4463), (0.07977, 0.0375, 0.1473), (0.07977, -0.0375, 0.1473), (0.07977, 0.0375, 0.2341), (0.07977, -0.0375, 0.2341), (0.0375, -0.1961, 0.2341), (0.0375, -0.1961, 0.1473), (0.07977, -0.1961, 0.2341), (0.07977, -0.1961, 0.1473), (0.0375, 1.212, 0.153), (0.0375, 1.212, 0.2397), (0.07977, 1.212, 0.153), (0.07977, 1.212, 0.2397), (-0.0375, -0.0375, 0.5101), (-0.0375, 0.0375, 0.5101), (0.0375, 0.0375, 0.5101), (0.0375, -0.0375, 0.5101), (0.07029, 0.0375, 0.3399), (0.07029, -0.0375, 0.3399), (0.07029, 0.0375, 0.4463), (0.07029, -0.0375, 0.4463), (0.0375, -0.2008, 0.3399), (0.0375, -0.2008, 0.4463), (0.07029, -0.2008, 0.3399), (0.07029, -0.2008, 0.4463), (0.0375, 1.209, 0.4653), (0.0375, 1.209, 0.3589), (0.07029, 1.209, 0.4653), (0.07029, 1.209, 0.3589), (0.0375, 1.285, 0.4653), (0.0375, 1.285, 0.3589), (0.07029, 1.285, 0.4653), (0.07029, 1.285, 0.3589), (0.0375, 1.286, 0.153), (0.0375, 1.286, 0.2397), (0.07977, 1.286, 0.153), (0.07977, 1.286, 0.2397), (-0.01742, 1.209, 0.4653), (-0.01742, 1.209, 0.3589), (-0.01742, 1.285, 0.4653), (-0.01742, 1.285, 0.3589), (-0.01231, 1.212, 0.153), (-0.01231, 1.212, 0.2397), (-0.01231, 1.286, 0.153), (-0.01231, 1.286, 0.2397), (0.0375, 1.285, 0.5206), (0.0375, 1.209, 0.5206), (-0.01742, 1.285, 0.5206), (-0.01742, 1.209, 0.5206), (0.0375, 1.286, -0.03685), (0.0375, 1.212, -0.03685), (-0.01231, 1.286, -0.03685), (-0.01231, 1.212, -0.03685), (0.0375, 1.45, 0.4653), (0.0375, 1.45, 0.3589), (0.07029, 1.45, 0.4653), (0.07029, 1.45, 0.3589), (0.0375, 1.443, 0.153), (0.0375, 1.443, 0.2397), (0.07977, 1.443, 0.153), (0.07977, 1.443, 0.2397)], [], [(0, 1, 3, 2), (2, 3, 7, 6), (6, 7, 5, 4), (4, 5, 1, 0), (2, 6, 4, 0), (10, 11, 23, 22), (11, 10, 14, 15), (3, 1, 8, 9), (1, 5, 11, 8), (7, 3, 9, 10), (12, 15, 19, 16), (9, 8, 12, 13), (8, 11, 15, 12), (10, 9, 13, 14), (19, 18, 34, 35), (14, 13, 17, 18), (18, 19, 39, 38), (13, 12, 16, 17), (21, 20, 22, 23), (5, 7, 20, 21), (5, 21, 27, 25), (10, 22, 31, 29), (24, 25, 27, 26), (11, 5, 25, 24), (21, 23, 26, 27), (23, 11, 24, 26), (29, 53, 63, 61), (20, 7, 28, 30), (7, 10, 29, 28), (22, 20, 30, 31), (34, 33, 32, 35), (17, 16, 32, 33), (16, 19, 35, 32), (18, 17, 33, 34), (37, 36, 38, 39), (36, 14, 45, 47), (15, 14, 36, 37), (39, 19, 41, 43), (41, 40, 42, 43), (37, 39, 43, 42), (15, 37, 42, 40), (19, 15, 40, 41), (46, 47, 51, 50), (14, 18, 44, 45), (18, 38, 46, 44), (38, 36, 47, 46), (50, 51, 75, 74), (44, 46, 50, 48), (48, 49, 59, 58), (47, 45, 49, 51), (53, 55, 79, 77), (30, 28, 52, 54), (31, 30, 54, 55), (29, 31, 55, 53), (57, 56, 58, 59), (49, 45, 57, 59), (45, 44, 56, 57), (58, 56, 67, 66), (60, 61, 63, 62), (53, 52, 62, 63), (28, 29, 61, 60), (60, 62, 70, 71), (65, 64, 66, 67), (56, 44, 65, 67), (48, 58, 66, 64), (44, 48, 64, 65), (68, 69, 71, 70), (62, 52, 68, 70), (52, 28, 69, 68), (28, 60, 71, 69), (73, 72, 74, 75), (48, 50, 74, 72), (49, 48, 72, 73), (51, 49, 73, 75), (76, 77, 79, 78), (52, 53, 77, 76), (54, 52, 76, 78), (55, 54, 78, 79), (49, 45, 29, 53), (49, 53, 63, 59), (59, 63, 61, 57), (29, 45, 57, 61)])
_uv = me_cube_004.uv_layers.new(name='UVMap')
_uv.uv.foreach_set('vector', [0.375, 0.0, 0.625, 0.0, 0.625, 0.25, 0.375, 0.25, 0.375, 0.25, 0.625, 0.25, 0.625, 0.5, 0.375, 0.5, 0.375, 0.5, 0.625, 0.5, 0.625, 0.75, 0.375, 0.75, 0.375, 0.75, 0.625, 0.75, 0.625, 1.0, 0.375, 1.0, 0.125, 0.5, 0.375, 0.5, 0.375, 0.75, 0.125, 0.75, 0.625, 0.5, 0.625, 0.75, 0.625, 0.75, 0.625, 0.5, 0.625, 0.75, 0.625, 0.5, 0.625, 0.5, 0.625, 0.75, 0.625, 0.25, 0.625, 0.0, 0.625, 0.0, 0.625, 0.25, 0.625, 1.0, 0.625, 0.75, 0.625, 0.75, 0.625, 1.0, 0.625, 0.5, 0.625, 0.25, 0.625, 0.25, 0.625, 0.5, 0.625, 1.0, 0.625, 0.75, 0.625, 0.75, 0.625, 1.0, 0.625, 0.25, 0.625, 0.0, 0.625, 0.0, 0.625, 0.25, 0.625, 1.0, 0.625, 0.75, 0.625, 0.75, 0.625, 1.0, 0.625, 0.5, 0.625, 0.25, 0.625, 0.25, 0.625, 0.5, 0.625, 0.75, 0.625, 0.5, 0.625, 0.5, 0.625, 0.75, 0.625, 0.5, 0.625, 0.25, 0.625, 0.25, 0.625, 0.5, 0.625, 0.5, 0.625, 0.75, 0.625, 0.75, 0.625, 0.5, 0.625, 0.25, 0.625, 0.0, 0.625, 0.0, 0.625, 0.25, 0.625, 0.75, 0.625, 0.5, 0.625, 0.5, 0.625, 0.75, 0.625, 0.75, 0.625, 0.5, 0.625, 0.5, 0.625, 0.75, 0.625, 0.75, 0.625, 0.75, 0.625, 0.75, 0.625, 0.75, 0.625, 0.5, 0.625, 0.5, 0.625, 0.5, 0.625, 0.5, 0.625, 0.75, 0.625, 0.75, 0.625, 0.75, 0.625, 0.75, 0.625, 0.75, 0.625, 0.75, 0.625, 0.75, 0.625, 0.75, 0.625, 0.75, 0.625, 0.75, 0.625, 0.75, 0.625, 0.75, 0.625, 0.75, 0.625, 0.75, 0.625, 0.75, 0.625, 0.75, 0.625, 0.5, 0.625, 0.5, 0.625, 0.5, 0.625, 0.5, 0.625, 0.5, 0.625, 0.5, 0.625, 0.5, 0.625, 0.5, 0.625, 0.5, 0.625, 0.5, 0.625, 0.5, 0.625, 0.5, 0.625, 0.5, 0.625, 0.5, 0.625, 0.5, 0.625, 0.5, 0.625, 0.5, 0.875, 0.5, 0.875, 0.75, 0.625, 0.75, 0.625, 0.25, 0.625, 0.0, 0.625, 0.0, 0.625, 0.25, 0.625, 1.0, 0.625, 0.75, 0.625, 0.75, 0.625, 1.0, 0.625, 0.5, 0.625, 0.25, 0.625, 0.25, 0.625, 0.5, 0.625, 0.75, 0.625, 0.5, 0.625, 0.5, 0.625, 0.75, 0.625, 0.5, 0.625, 0.5, 0.625, 0.5, 0.625, 0.5, 0.625, 0.75, 0.625, 0.5, 0.625, 0.5, 0.625, 0.75, 0.625, 0.75, 0.625, 0.75, 0.625, 0.75, 0.625, 0.75, 0.625, 0.75, 0.625, 0.75, 0.625, 0.75, 0.625, 0.75, 0.625, 0.75, 0.625, 0.75, 0.625, 0.75, 0.625, 0.75, 0.625, 0.75, 0.625, 0.75, 0.625, 0.75, 0.625, 0.75, 0.625, 0.75, 0.625, 0.75, 0.625, 0.75, 0.625, 0.75, 0.625, 0.5, 0.625, 0.5, 0.625, 0.5, 0.625, 0.5, 0.625, 0.5, 0.625, 0.5, 0.625, 0.5, 0.625, 0.5, 0.625, 0.5, 0.625, 0.5, 0.625, 0.5, 0.625, 0.5, 0.625, 0.5, 0.625, 0.5, 0.625, 0.5, 0.625, 0.5, 0.625, 0.5, 0.625, 0.5, 0.625, 0.5, 0.625, 0.5, 0.625, 0.5, 0.625, 0.5, 0.625, 0.5, 0.625, 0.5, 0.625, 0.5, 0.625, 0.5, 0.625, 0.5, 0.625, 0.5, 0.625, 0.5, 0.625, 0.5, 0.625, 0.5, 0.625, 0.5, 0.625, 0.5, 0.625, 0.5, 0.625, 0.5, 0.625, 0.5, 0.625, 0.5, 0.625, 0.5, 0.625, 0.5, 0.625, 0.5, 0.625, 0.5, 0.625, 0.5, 0.625, 0.5, 0.625, 0.5, 0.625, 0.5, 0.625, 0.5, 0.625, 0.5, 0.625, 0.5, 0.625, 0.5, 0.625, 0.5, 0.625, 0.5, 0.625, 0.5, 0.625, 0.5, 0.625, 0.5, 0.625, 0.5, 0.625, 0.5, 0.625, 0.5, 0.625, 0.5, 0.625, 0.5, 0.625, 0.5, 0.625, 0.5, 0.625, 0.5, 0.625, 0.5, 0.625, 0.5, 0.625, 0.5, 0.625, 0.5, 0.625, 0.5, 0.625, 0.5, 0.625, 0.5, 0.625, 0.5, 0.625, 0.5, 0.625, 0.5, 0.625, 0.5, 0.625, 0.5, 0.625, 0.5, 0.625, 0.5, 0.625, 0.5, 0.625, 0.5, 0.625, 0.5, 0.625, 0.5, 0.625, 0.5, 0.625, 0.5, 0.625, 0.5, 0.625, 0.5, 0.625, 0.5, 0.625, 0.5, 0.625, 0.5, 0.625, 0.5, 0.625, 0.5, 0.625, 0.5, 0.625, 0.5, 0.625, 0.5, 0.625, 0.5, 0.625, 0.5, 0.625, 0.5, 0.625, 0.5, 0.625, 0.5, 0.625, 0.5, 0.625, 0.5, 0.625, 0.5, 0.625, 0.5, 0.625, 0.5, 0.625, 0.5, 0.625, 0.5, 0.625, 0.5, 0.625, 0.5, 0.625, 0.5, 0.625, 0.5, 0.625, 0.5, 0.625, 0.5, 0.625, 0.5, 0.625, 0.5, 0.625, 0.5, 0.625, 0.5, 0.625, 0.5, 0.625, 0.5, 0.625, 0.5, 0.625, 0.5, 0.625, 0.5, 0.625, 0.5, 0.625, 0.5, 0.625, 0.5, 0.625, 0.5, 0.625, 0.5, 0.625, 0.5, 0.625, 0.5, 0.625, 0.5, 0.625, 0.5, 0.625, 0.5, 0.625, 0.5, 0.625, 0.5, 0.625, 0.5, 0.625, 0.5, 0.625, 0.5, 0.625, 0.5, 0.625, 0.5, 0.625, 0.5, 0.625, 0.5, 0.625, 0.5, 0.625, 0.5, 0.625, 0.5, 0.625, 0.5, 0.625, 0.5, 0.625, 0.5, 0.625, 0.5, 0.625, 0.5, 0.625, 0.5, 0.625, 0.5, 0.0, 0.0, 0.0, 0.0, 0.0, 0.0, 0.0, 0.0, 0.0, 0.0, 0.0, 0.0, 0.0, 0.0, 0.0, 0.0, 0.0, 0.0, 0.0, 0.0, 0.0, 0.0, 0.0, 0.0])
me_cube_004.materials.append(mat_fence)
me_cube_004.use_remesh_preserve_volume = False
me_cube_004.use_remesh_preserve_attributes = False
me_cube_004.use_mirror_vertex_groups = False
me_cube_004.update()

# ---- objects
ob_light = bpy.data.objects.new('Light', light_light)
ob_camera = bpy.data.objects.new('Camera', cam_camera)
ob_slime_001 = bpy.data.objects.new('Slime.001', me_cube_001)
ob_slime_000 = bpy.data.objects.new('Slime.000', me_cube)
ob_neko_000 = bpy.data.objects.new('Neko.000', me_cube_002)
ob_spruce_000 = bpy.data.objects.new('Spruce.000', me_cube_003)
ob_heart = bpy.data.objects.new('Heart', me_cube_005)
ob_cube = bpy.data.objects.new('Cube', me_cube_004)

# ---- transforms, parenting, visibility, modifiers, constraints
ob_light.location = (4.076, 1.005, 5.904)
ob_light.rotation_euler = (0.6503, 0.05522, 1.866)
ob_light.lock_rotations_4d = False
ob_light.empty_display_type = 'ARROWS'
ob_light.color = (0.0, 0.0, 0.0, 0.0)
ob_light.lineart.crease_threshold = 0.0
ob_camera.location = (7.359, -6.926, 4.958)
ob_camera.rotation_euler = (1.109, 0.0, 0.8149)
ob_camera.lock_rotations_4d = False
ob_camera.empty_display_type = 'ARROWS'
ob_camera.color = (0.0, 0.0, 0.0, 0.0)
ob_camera.display_type = 'WIRE'
ob_camera.lineart.crease_threshold = 0.0
ob_slime_001.location = (0.0, 0.0, 0.1)
ob_slime_001.lock_rotations_4d = False
ob_slime_001.empty_display_type = 'ARROWS'
ob_slime_001.lineart.crease_threshold = 0.0
ob_slime_000.location = (0.0, 0.0, 0.1)
ob_slime_000.lock_rotations_4d = False
ob_slime_000.empty_display_type = 'ARROWS'
ob_slime_000.lineart.crease_threshold = 0.0
ob_neko_000.location = (0.0, 0.0, 0.0)
ob_neko_000.lineart.crease_threshold = 0.0
_m = ob_neko_000.modifiers.new('Mirror', 'MIRROR')
_m.use_axis = (False, True, False)
_m.use_clip = True
ob_spruce_000.location = (0.0, 0.0, 0.1)
ob_spruce_000.scale = (0.1, 0.1, 0.1)
ob_spruce_000.lineart.crease_threshold = 0.0
ob_heart.location = (0.0, 0.0, 0.0)
ob_heart.lineart.crease_threshold = 0.0
ob_cube.location = (0.0, 0.0, 0.0)
ob_cube.lineart.crease_threshold = 0.0

# ---- collection membership
col_collection.objects.link(ob_light)
col_collection.objects.link(ob_camera)
col_slime.objects.link(ob_slime_001)
col_slime.objects.link(ob_slime_000)
col_neko.objects.link(ob_neko_000)
col_trees.objects.link(ob_spruce_000)
col_heart.objects.link(ob_heart)
col_fence.objects.link(ob_cube)
def _layer_coll(name, lc=None):
    lc = lc or bpy.context.view_layer.layer_collection
    for c in lc.children:
        if c.name == name: return c
        r = _layer_coll(name, c)
        if r: return r
_layer_coll('Collection').exclude = True
_layer_coll('Slime').exclude = True
_layer_coll('Neko').exclude = True
_layer_coll('Trees').exclude = True
_layer_coll('Heart').exclude = True

# ---- scene / render settings (as saved in the file)
scene.camera = ob_camera
scene.frame_start = 1; scene.frame_end = 250; scene.frame_set(1)
scene.render.engine = 'BLENDER_EEVEE_NEXT'
scene.cycles.use_denoising = False
scene.cycles.samples = 128
scene.cycles.sampling_pattern = 'TABULATED_SOBOL'
scene.cycles.use_adaptive_sampling = False
scene.cycles.use_light_tree = False
scene.view_settings.view_transform = 'Filmic'
bpy.context.view_layer.update()
